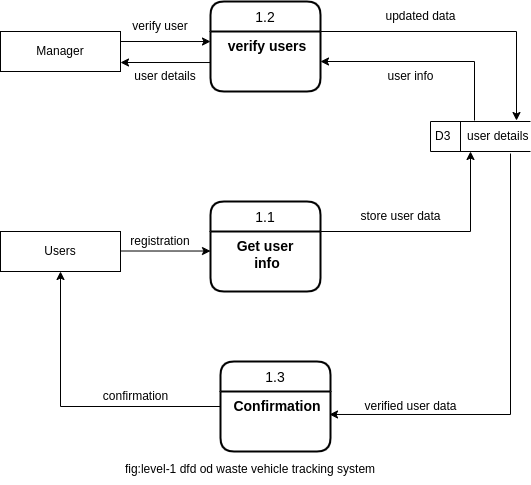

The diagram above was exported from draw.io. Its source (the exported page's mxGraphModel, read from the mxfile embedded in the PNG):
<mxGraphModel dx="880" dy="463" grid="1" gridSize="10" guides="1" tooltips="1" connect="1" arrows="1" fold="1" page="1" pageScale="1" pageWidth="850" pageHeight="1100" math="0" shadow="0">
  <root>
    <mxCell id="0" />
    <mxCell id="1" parent="0" />
    <mxCell id="zLOXKyjtERXCYeRzUcjX-1" value="1.2" style="swimlane;childLayout=stackLayout;horizontal=1;startSize=30;horizontalStack=0;rounded=1;fontSize=14;fontStyle=0;strokeWidth=2;resizeParent=0;resizeLast=1;shadow=0;dashed=0;align=center;" parent="1" vertex="1">
      <mxGeometry x="330" y="610" width="110" height="90" as="geometry" />
    </mxCell>
    <mxCell id="zLOXKyjtERXCYeRzUcjX-2" value="verify users" style="align=center;strokeColor=none;fillColor=none;spacingLeft=4;fontSize=14;verticalAlign=top;resizable=0;rotatable=0;part=1;rounded=1;fontStyle=1" parent="zLOXKyjtERXCYeRzUcjX-1" vertex="1">
      <mxGeometry y="30" width="110" height="60" as="geometry" />
    </mxCell>
    <mxCell id="zLOXKyjtERXCYeRzUcjX-3" value="&lt;font style=&quot;font-size: 12px;&quot;&gt;Manager&lt;/font&gt;" style="rounded=0;whiteSpace=wrap;html=1;fontSize=10;" parent="1" vertex="1">
      <mxGeometry x="120" y="640" width="120" height="40" as="geometry" />
    </mxCell>
    <mxCell id="zLOXKyjtERXCYeRzUcjX-4" value="&lt;font style=&quot;font-size: 12px;&quot;&gt;Users&lt;/font&gt;" style="rounded=0;whiteSpace=wrap;html=1;fontSize=10;" parent="1" vertex="1">
      <mxGeometry x="120" y="840" width="120" height="40" as="geometry" />
    </mxCell>
    <mxCell id="zLOXKyjtERXCYeRzUcjX-5" value="1.1" style="swimlane;childLayout=stackLayout;horizontal=1;startSize=30;horizontalStack=0;rounded=1;fontSize=14;fontStyle=0;strokeWidth=2;resizeParent=0;resizeLast=1;shadow=0;dashed=0;align=center;" parent="1" vertex="1">
      <mxGeometry x="330" y="810" width="110" height="90" as="geometry" />
    </mxCell>
    <mxCell id="zLOXKyjtERXCYeRzUcjX-6" value="Get user &#10;info" style="align=center;strokeColor=none;fillColor=none;spacingLeft=4;fontSize=14;verticalAlign=top;resizable=0;rotatable=0;part=1;rounded=1;fontStyle=1" parent="zLOXKyjtERXCYeRzUcjX-5" vertex="1">
      <mxGeometry y="30" width="110" height="60" as="geometry" />
    </mxCell>
    <mxCell id="YudOdtQPyToydbC4b6VY-1" value="" style="endArrow=classic;html=1;rounded=0;fontSize=12;entryX=0;entryY=0.167;entryDx=0;entryDy=0;exitX=1;exitY=0.25;exitDx=0;exitDy=0;entryPerimeter=0;" parent="1" source="zLOXKyjtERXCYeRzUcjX-3" target="zLOXKyjtERXCYeRzUcjX-2" edge="1">
      <mxGeometry width="50" height="50" relative="1" as="geometry">
        <mxPoint x="430" y="860" as="sourcePoint" />
        <mxPoint x="480" y="810" as="targetPoint" />
      </mxGeometry>
    </mxCell>
    <mxCell id="YudOdtQPyToydbC4b6VY-2" value="verify user" style="text;html=1;strokeColor=none;fillColor=none;align=center;verticalAlign=middle;whiteSpace=wrap;rounded=0;fontSize=12;" parent="1" vertex="1">
      <mxGeometry x="250" y="620" width="60" height="30" as="geometry" />
    </mxCell>
    <mxCell id="YudOdtQPyToydbC4b6VY-3" value="" style="endArrow=classic;html=1;rounded=0;fontSize=12;entryX=0;entryY=0.167;entryDx=0;entryDy=0;exitX=1;exitY=0.25;exitDx=0;exitDy=0;entryPerimeter=0;" parent="1" edge="1">
      <mxGeometry width="50" height="50" relative="1" as="geometry">
        <mxPoint x="330" y="671.02" as="sourcePoint" />
        <mxPoint x="240" y="671" as="targetPoint" />
      </mxGeometry>
    </mxCell>
    <mxCell id="YudOdtQPyToydbC4b6VY-4" value="user details" style="text;html=1;strokeColor=none;fillColor=none;align=center;verticalAlign=middle;whiteSpace=wrap;rounded=0;fontSize=12;" parent="1" vertex="1">
      <mxGeometry x="230" y="670" width="110" height="30" as="geometry" />
    </mxCell>
    <mxCell id="YudOdtQPyToydbC4b6VY-5" value="" style="endArrow=classic;html=1;rounded=0;fontSize=12;entryX=0;entryY=0.167;entryDx=0;entryDy=0;exitX=1;exitY=0.25;exitDx=0;exitDy=0;entryPerimeter=0;" parent="1" edge="1">
      <mxGeometry width="50" height="50" relative="1" as="geometry">
        <mxPoint x="240" y="859.5" as="sourcePoint" />
        <mxPoint x="330" y="859.52" as="targetPoint" />
      </mxGeometry>
    </mxCell>
    <mxCell id="YudOdtQPyToydbC4b6VY-6" value="registration" style="text;html=1;strokeColor=none;fillColor=none;align=center;verticalAlign=middle;whiteSpace=wrap;rounded=0;fontSize=12;" parent="1" vertex="1">
      <mxGeometry x="250" y="830" width="60" height="40" as="geometry" />
    </mxCell>
    <mxCell id="YudOdtQPyToydbC4b6VY-7" value="1.3" style="swimlane;childLayout=stackLayout;horizontal=1;startSize=30;horizontalStack=0;rounded=1;fontSize=14;fontStyle=0;strokeWidth=2;resizeParent=0;resizeLast=1;shadow=0;dashed=0;align=center;" parent="1" vertex="1">
      <mxGeometry x="340" y="970" width="110" height="90" as="geometry" />
    </mxCell>
    <mxCell id="YudOdtQPyToydbC4b6VY-8" value="Confirmation" style="align=center;strokeColor=none;fillColor=none;spacingLeft=4;fontSize=14;verticalAlign=top;resizable=0;rotatable=0;part=1;rounded=1;fontStyle=1" parent="YudOdtQPyToydbC4b6VY-7" vertex="1">
      <mxGeometry y="30" width="110" height="60" as="geometry" />
    </mxCell>
    <mxCell id="YudOdtQPyToydbC4b6VY-9" value="" style="endArrow=classic;html=1;rounded=0;fontSize=12;entryX=0.5;entryY=1;entryDx=0;entryDy=0;exitX=0;exitY=0.5;exitDx=0;exitDy=0;" parent="1" source="YudOdtQPyToydbC4b6VY-7" target="zLOXKyjtERXCYeRzUcjX-4" edge="1">
      <mxGeometry width="50" height="50" relative="1" as="geometry">
        <mxPoint x="430" y="850" as="sourcePoint" />
        <mxPoint x="480" y="800" as="targetPoint" />
        <Array as="points">
          <mxPoint x="180" y="1015" />
        </Array>
      </mxGeometry>
    </mxCell>
    <mxCell id="YudOdtQPyToydbC4b6VY-11" value="confirmation" style="text;html=1;align=center;verticalAlign=middle;resizable=0;points=[];autosize=1;strokeColor=none;fillColor=none;fontSize=12;" parent="1" vertex="1">
      <mxGeometry x="210" y="990" width="90" height="30" as="geometry" />
    </mxCell>
    <mxCell id="YudOdtQPyToydbC4b6VY-12" value="D3&amp;nbsp; &amp;nbsp; &amp;nbsp;user details" style="html=1;dashed=0;whitespace=wrap;shape=mxgraph.dfd.dataStoreID;align=left;spacingLeft=3;points=[[0,0],[0.5,0],[1,0],[0,0.5],[1,0.5],[0,1],[0.5,1],[1,1]];fontSize=12;" parent="1" vertex="1">
      <mxGeometry x="550" y="730" width="100" height="30" as="geometry" />
    </mxCell>
    <mxCell id="YudOdtQPyToydbC4b6VY-13" value="" style="endArrow=classic;html=1;rounded=0;fontSize=12;exitX=1;exitY=0.25;exitDx=0;exitDy=0;" parent="1" edge="1">
      <mxGeometry width="50" height="50" relative="1" as="geometry">
        <mxPoint x="440" y="840" as="sourcePoint" />
        <mxPoint x="590" y="760" as="targetPoint" />
        <Array as="points">
          <mxPoint x="590" y="840" />
        </Array>
      </mxGeometry>
    </mxCell>
    <mxCell id="YudOdtQPyToydbC4b6VY-14" value="store user data" style="text;html=1;align=center;verticalAlign=middle;resizable=0;points=[];autosize=1;strokeColor=none;fillColor=none;fontSize=12;" parent="1" vertex="1">
      <mxGeometry x="470" y="810" width="100" height="30" as="geometry" />
    </mxCell>
    <mxCell id="YudOdtQPyToydbC4b6VY-16" value="" style="endArrow=classic;html=1;rounded=0;fontSize=12;entryX=0.991;entryY=0.383;entryDx=0;entryDy=0;exitX=0.8;exitY=1.067;exitDx=0;exitDy=0;entryPerimeter=0;exitPerimeter=0;" parent="1" source="YudOdtQPyToydbC4b6VY-12" target="YudOdtQPyToydbC4b6VY-8" edge="1">
      <mxGeometry width="50" height="50" relative="1" as="geometry">
        <mxPoint x="350" y="1025" as="sourcePoint" />
        <mxPoint x="190" y="890" as="targetPoint" />
        <Array as="points">
          <mxPoint x="630" y="1023" />
        </Array>
      </mxGeometry>
    </mxCell>
    <mxCell id="YudOdtQPyToydbC4b6VY-17" value="verified user data" style="text;html=1;align=center;verticalAlign=middle;resizable=0;points=[];autosize=1;strokeColor=none;fillColor=none;fontSize=12;" parent="1" vertex="1">
      <mxGeometry x="470" y="1000" width="120" height="30" as="geometry" />
    </mxCell>
    <mxCell id="YudOdtQPyToydbC4b6VY-18" value="" style="endArrow=classic;html=1;rounded=0;fontSize=12;entryX=0.86;entryY=-0.033;entryDx=0;entryDy=0;exitX=1;exitY=0.25;exitDx=0;exitDy=0;entryPerimeter=0;" parent="1" target="YudOdtQPyToydbC4b6VY-12" edge="1">
      <mxGeometry width="50" height="50" relative="1" as="geometry">
        <mxPoint x="440" y="640" as="sourcePoint" />
        <mxPoint x="530" y="640.02" as="targetPoint" />
        <Array as="points">
          <mxPoint x="636" y="640" />
        </Array>
      </mxGeometry>
    </mxCell>
    <mxCell id="YudOdtQPyToydbC4b6VY-19" value="updated data" style="text;html=1;align=center;verticalAlign=middle;resizable=0;points=[];autosize=1;strokeColor=none;fillColor=none;fontSize=12;" parent="1" vertex="1">
      <mxGeometry x="495" y="610" width="90" height="30" as="geometry" />
    </mxCell>
    <mxCell id="YudOdtQPyToydbC4b6VY-21" value="" style="endArrow=classic;html=1;rounded=0;fontSize=12;entryX=1;entryY=0.5;entryDx=0;entryDy=0;exitX=0.44;exitY=-0.033;exitDx=0;exitDy=0;exitPerimeter=0;" parent="1" source="YudOdtQPyToydbC4b6VY-12" target="zLOXKyjtERXCYeRzUcjX-2" edge="1">
      <mxGeometry width="50" height="50" relative="1" as="geometry">
        <mxPoint x="250" y="869.5" as="sourcePoint" />
        <mxPoint x="340" y="869.52" as="targetPoint" />
        <Array as="points">
          <mxPoint x="594" y="670" />
        </Array>
      </mxGeometry>
    </mxCell>
    <mxCell id="YudOdtQPyToydbC4b6VY-22" value="user info" style="text;html=1;align=center;verticalAlign=middle;resizable=0;points=[];autosize=1;strokeColor=none;fillColor=none;fontSize=12;" parent="1" vertex="1">
      <mxGeometry x="495" y="670" width="70" height="30" as="geometry" />
    </mxCell>
    <mxCell id="YudOdtQPyToydbC4b6VY-24" value="fig:level-1 dfd od waste vehicle tracking system" style="text;html=1;strokeColor=none;fillColor=none;align=center;verticalAlign=middle;whiteSpace=wrap;rounded=0;fontSize=12;" parent="1" vertex="1">
      <mxGeometry x="240" y="1063" width="260" height="30" as="geometry" />
    </mxCell>
  </root>
</mxGraphModel>